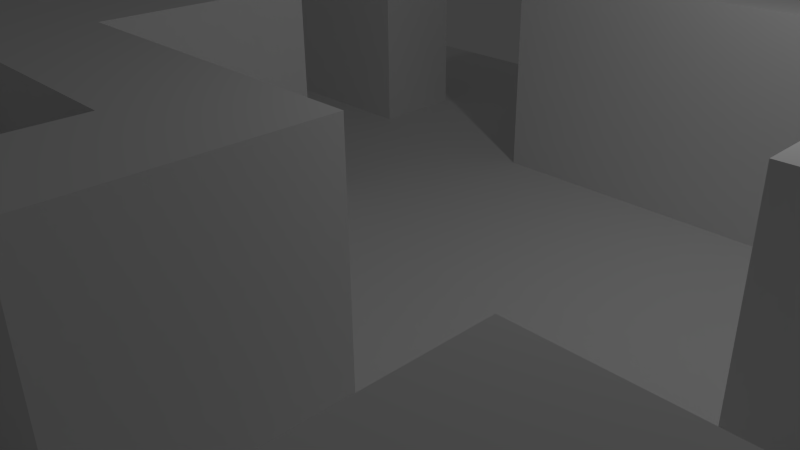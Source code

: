# Source: snowMaze.blend  (saved by Blender 2.74.0; exported with 4.5.12 LTS)
import bpy
from mathutils import Matrix  # noqa: F401  (used for matrix-valued properties, if any)

bpy.ops.wm.read_factory_settings(use_empty=True)
scene = bpy.context.scene
scene.name = 'Scene'

# ---- collections
col_collection_1 = bpy.data.collections.new('Collection 1'); scene.collection.children.link(col_collection_1)

# ---- materials (node trees are filled in below, after node groups)
mat_floor = bpy.data.materials.new('Floor')
mat_floor.alpha_threshold = 0.0
mat_floor.use_transparent_shadow = False
mat_floor.roughness = 0.5
mat_floor.specular_intensity = 0.0
mat_walls = bpy.data.materials.new('Walls')
mat_walls.alpha_threshold = 0.0
mat_walls.use_transparent_shadow = False
mat_walls.roughness = 0.5
mat_walls.specular_intensity = 0.0

# ---- material node trees

# ---- world
world_world = bpy.data.worlds.new('World'); scene.world = world_world
world_world.color = (0.05088, 0.05088, 0.05088)
world_world.use_sun_shadow = False
world_world.sun_shadow_jitter_overblur = 0.0
world_world.cycles.sampling_method = 'MANUAL'
world_world.cycles.sample_map_resolution = 256

# ---- cameras
cam_camera = bpy.data.cameras.new('Camera')
cam_camera.clip_end = 100.0
cam_camera.lens = 35.0
cam_camera.sensor_width = 32.0
cam_camera.sensor_height = 18.0
cam_camera.ortho_scale = 7.314
cam_camera.dof.focus_distance = 0.0
cam_camera.dof.aperture_fstop = 128.0

# ---- lights
light_lamp = bpy.data.lights.new('Lamp', 'POINT')
light_lamp.transmission_factor = 0.0
light_lamp.cutoff_distance = 30.0
light_lamp.energy = 100.0
light_lamp.shadow_buffer_clip_start = 1.001
light_lamp.shadow_soft_size = 0.1
light_lamp.shadow_maximum_resolution = 0.006
light_lamp.use_absolute_resolution = True
light_lamp.cycles.use_multiple_importance_sampling = False

# ---- meshes
me_plane = bpy.data.meshes.new('Plane')
me_plane.from_pydata([(-1.0, -1.0, 0.0), (1.0, -1.0, 0.0), (-1.0, 1.0, 0.0), (1.0, 1.0, 0.0), (-1.0, 0.8182, 0.0), (-1.0, 0.6364, 0.0), (-1.0, 0.4545, 0.0), (-1.0, 0.2727, 0.0), (-1.0, 0.09091, 0.0), (-1.0, -0.09091, 0.0), (-1.0, -0.2727, 0.0), (-1.0, -0.4545, 0.0), (-1.0, -0.6364, 0.0), (-1.0, -0.8182, 0.0), (-0.8182, -1.0, 0.0), (-0.6364, -1.0, 0.0), (-0.4545, -1.0, 0.0), (-0.2727, -1.0, 0.0), (-0.09091, -1.0, 0.0), (0.09091, -1.0, 0.0), (0.2727, -1.0, 0.0), (0.4545, -1.0, 0.0), (0.6364, -1.0, 0.0), (0.8182, -1.0, 0.0), (1.0, -0.8182, 0.0), (1.0, -0.6364, 0.0), (1.0, -0.4545, 0.0), (1.0, -0.2727, 0.0), (1.0, -0.09091, 0.0), (1.0, 0.09091, 0.0), (1.0, 0.2727, 0.0), (1.0, 0.4545, 0.0), (1.0, 0.6364, 0.0), (1.0, 0.8182, 0.0), (0.8182, 1.0, 0.0), (0.6364, 1.0, 0.0), (0.4545, 1.0, 0.0), (0.2727, 1.0, 0.0), (0.09091, 1.0, 0.0), (-0.09091, 1.0, 0.0), (-0.2727, 1.0, 0.0), (-0.4545, 1.0, 0.0), (-0.6364, 1.0, 0.0), (-0.8182, 1.0, 0.0), (-0.8182, -0.8182, 0.0), (-0.8182, -0.6364, 0.0), (-0.8182, -0.4545, 0.0), (-0.8182, -0.2727, 0.0), (-0.8182, -0.09091, 0.0), (-0.8182, 0.09091, 0.0), (-0.8182, 0.2727, 0.0), (-0.8182, 0.4545, 0.0), (-0.8182, 0.6364, 0.0), (-0.8182, 0.8182, 0.0), (-0.6364, -0.8182, 0.0), (-0.6364, -0.6364, 0.0), (-0.6364, -0.4545, 0.0), (-0.6364, -0.2727, 0.0), (-0.6364, -0.09091, 0.0), (-0.6364, 0.09091, 0.0), (-0.6364, 0.2727, 0.0), (-0.6364, 0.4545, 0.0), (-0.6364, 0.6364, 0.0), (-0.6364, 0.8182, 0.0), (-0.4545, -0.8182, 0.0), (-0.4545, -0.6364, 0.0), (-0.4545, -0.4545, 0.0), (-0.4545, -0.2727, 0.0), (-0.4545, -0.09091, 0.0), (-0.4545, 0.09091, 0.0), (-0.4545, 0.2727, 0.0), (-0.4545, 0.4545, 0.0), (-0.4545, 0.6364, 0.0), (-0.4545, 0.8182, 0.0), (-0.2727, -0.8182, 0.0), (-0.2727, -0.6364, 0.0), (-0.2727, -0.4545, 0.0), (-0.2727, -0.2727, 0.0), (-0.2727, -0.09091, 0.0), (-0.2727, 0.09091, 0.0), (-0.2727, 0.2727, 0.0), (-0.2727, 0.4545, 0.0), (-0.2727, 0.6364, 0.0), (-0.2727, 0.8182, 0.0), (-0.09091, -0.8182, 0.0), (-0.09091, -0.6364, 0.0), (-0.09091, -0.4545, 0.0), (-0.09091, -0.2727, 0.0), (-0.09091, -0.09091, 0.0), (-0.09091, 0.09091, 0.0), (-0.09091, 0.2727, 0.0), (-0.09091, 0.4545, 0.0), (-0.09091, 0.6364, 0.0), (-0.09091, 0.8182, 0.0), (0.09091, -0.8182, 0.0), (0.09091, -0.6364, 0.0), (0.09091, -0.4545, 0.0), (0.09091, -0.2727, 0.0), (0.09091, -0.09091, 0.0), (0.09091, 0.09091, 0.0), (0.09091, 0.2727, 0.0), (0.09091, 0.4545, 0.0), (0.09091, 0.6364, 0.0), (0.09091, 0.8182, 0.0), (0.2727, -0.8182, 0.0), (0.2727, -0.6364, 0.0), (0.2727, -0.4545, 0.0), (0.2727, -0.2727, 0.0), (0.2727, -0.09091, 0.0), (0.2727, 0.09091, 0.0), (0.2727, 0.2727, 0.0), (0.2727, 0.4545, 0.0), (0.2727, 0.6364, 0.0), (0.2727, 0.8182, 0.0), (0.4545, -0.8182, 0.0), (0.4545, -0.6364, 0.0), (0.4545, -0.4545, 0.0), (0.4545, -0.2727, 0.0), (0.4545, -0.09091, 0.0), (0.4545, 0.09091, 0.0), (0.4545, 0.2727, 0.0), (0.4545, 0.4545, 0.0), (0.4545, 0.6364, 0.0), (0.4545, 0.8182, 0.0), (0.6364, -0.8182, 0.0), (0.6364, -0.6364, 0.0), (0.6364, -0.4545, 0.0), (0.6364, -0.2727, 0.0), (0.6364, -0.09091, 0.0), (0.6364, 0.09091, 0.0), (0.6364, 0.2727, 0.0), (0.6364, 0.4545, 0.0), (0.6364, 0.6364, 0.0), (0.6364, 0.8182, 0.0), (0.8182, -0.8182, 0.0), (0.8182, -0.6364, 0.0), (0.8182, -0.4545, 0.0), (0.8182, -0.2727, 0.0), (0.8182, -0.09091, 0.0), (0.8182, 0.09091, 0.0), (0.8182, 0.2727, 0.0), (0.8182, 0.4545, 0.0), (0.8182, 0.6364, 0.0), (0.8182, 0.8182, 0.0), (-1.0, 0.6364, 0.375), (-1.0, 0.4545, 0.375), (-0.4545, -1.0, 0.375), (-0.2727, -1.0, 0.375), (1.0, -0.6364, 0.375), (1.0, -0.4545, 0.375), (1.0, -0.09091, 0.375), (1.0, 0.09091, 0.375), (1.0, 0.2727, 0.375), (0.09091, 1.0, 0.375), (-0.09091, 1.0, 0.375), (-0.8182, 0.4545, 0.375), (-0.8182, 0.6364, 0.375), (-0.6364, -0.4545, 0.375), (-0.6364, -0.2727, 0.375), (-0.6364, 0.4545, 0.375), (-0.6364, 0.6364, 0.375), (-0.4545, -0.8182, 0.375), (-0.4545, -0.6364, 0.375), (-0.4545, -0.4545, 0.375), (-0.4545, -0.2727, 0.375), (-0.4545, -0.09091, 0.375), (-0.4545, 0.09091, 0.375), (-0.4545, 0.4545, 0.375), (-0.4545, 0.6364, 0.375), (-0.2727, -0.8182, 0.375), (-0.2727, -0.6364, 0.375), (-0.2727, -0.4545, 0.375), (-0.2727, -0.2727, 0.375), (-0.2727, -0.09091, 0.375), (-0.2727, 0.09091, 0.375), (-0.09091, 0.8182, 0.375), (-0.09091, -0.4545, 0.375), (-0.09091, -0.2727, 0.375), (-0.09091, 0.4545, 0.375), (-0.09091, 0.6364, 0.375), (0.09091, 0.8182, 0.375), (0.09091, -0.6364, 0.375), (0.09091, -0.4545, 0.375), (0.09091, -0.2727, 0.375), (0.09091, 0.4545, 0.375), (0.09091, 0.6364, 0.375), (0.2727, -0.6364, 0.375), (0.2727, -0.4545, 0.375), (0.2727, -0.2727, 0.375), (0.2727, 0.4545, 0.375), (0.2727, 0.6364, 0.375), (0.4545, 0.4545, 0.375), (0.4545, 0.6364, 0.375), (0.6364, -0.6364, 0.375), (0.6364, -0.4545, 0.375), (0.6364, -0.09091, 0.375), (0.6364, 0.09091, 0.375), (0.6364, 0.4545, 0.375), (0.6364, 0.6364, 0.375), (0.8182, -0.6364, 0.375), (0.8182, -0.4545, 0.375), (0.8182, -0.09091, 0.375), (0.8182, 0.09091, 0.375), (0.8182, 0.2727, 0.375)], [], [(143, 33, 3, 34), (4, 53, 43, 2), (53, 63, 42, 43), (63, 73, 41, 42), (73, 83, 40, 41), (83, 93, 39, 40), (107, 97, 183, 188), (103, 113, 37, 38), (113, 123, 36, 37), (123, 133, 35, 36), (133, 143, 34, 35), (0, 14, 44, 13), (13, 44, 45, 12), (12, 45, 46, 11), (11, 46, 47, 10), (10, 47, 48, 9), (9, 48, 49, 8), (8, 49, 50, 7), (7, 50, 51, 6), (16, 17, 147, 146), (5, 52, 53, 4), (14, 15, 54, 44), (44, 54, 55, 45), (45, 55, 56, 46), (46, 56, 57, 47), (47, 57, 58, 48), (48, 58, 59, 49), (49, 59, 60, 50), (50, 60, 61, 51), (140, 139, 202, 203), (52, 62, 63, 53), (15, 16, 64, 54), (54, 64, 65, 55), (55, 65, 66, 56), (105, 106, 187, 186), (57, 67, 68, 58), (58, 68, 69, 59), (59, 69, 70, 60), (60, 70, 71, 61), (38, 39, 154, 153), (62, 72, 73, 63), (62, 52, 156, 160), (126, 125, 193, 194), (93, 92, 179, 175), (136, 126, 194, 200), (78, 79, 174, 173), (111, 121, 191, 189), (69, 79, 80, 70), (70, 80, 81, 71), (71, 81, 82, 72), (72, 82, 83, 73), (17, 18, 84, 74), (74, 84, 85, 75), (75, 85, 86, 76), (65, 64, 161, 162), (77, 87, 88, 78), (78, 88, 89, 79), (79, 89, 90, 80), (80, 90, 91, 81), (81, 91, 92, 82), (82, 92, 93, 83), (18, 19, 94, 84), (84, 94, 95, 85), (85, 95, 96, 86), (71, 72, 168, 167), (87, 97, 98, 88), (88, 98, 99, 89), (89, 99, 100, 90), (90, 100, 101, 91), (30, 140, 203, 152), (51, 61, 159, 155), (19, 20, 104, 94), (94, 104, 105, 95), (92, 91, 178, 179), (125, 135, 199, 193), (97, 107, 108, 98), (98, 108, 109, 99), (99, 109, 110, 100), (100, 110, 111, 101), (77, 78, 173, 172), (102, 112, 113, 103), (20, 21, 114, 104), (104, 114, 115, 105), (105, 115, 116, 106), (106, 116, 117, 107), (107, 117, 118, 108), (108, 118, 119, 109), (109, 119, 120, 110), (110, 120, 121, 111), (95, 105, 186, 181), (112, 122, 123, 113), (21, 22, 124, 114), (114, 124, 125, 115), (115, 125, 126, 116), (116, 126, 127, 117), (117, 127, 128, 118), (118, 128, 129, 119), (119, 129, 130, 120), (120, 130, 131, 121), (131, 132, 198, 197), (122, 132, 133, 123), (22, 23, 134, 124), (124, 134, 135, 125), (64, 16, 146, 161), (126, 136, 137, 127), (127, 137, 138, 128), (29, 30, 152, 151), (129, 139, 140, 130), (130, 140, 141, 131), (131, 141, 142, 132), (132, 142, 143, 133), (23, 1, 24, 134), (134, 24, 25, 135), (112, 102, 185, 190), (136, 26, 27, 137), (137, 27, 28, 138), (57, 56, 157, 158), (97, 87, 177, 183), (140, 30, 31, 141), (141, 31, 32, 142), (142, 32, 33, 143), (175, 180, 153, 154), (145, 155, 156, 144), (155, 159, 160, 156), (157, 163, 164, 158), (159, 167, 168, 160), (146, 147, 169, 161), (161, 169, 170, 162), (162, 170, 171, 163), (163, 171, 172, 164), (164, 172, 173, 165), (165, 173, 174, 166), (171, 176, 177, 172), (176, 182, 183, 177), (178, 184, 185, 179), (179, 185, 180, 175), (181, 186, 187, 182), (182, 187, 188, 183), (184, 189, 190, 185), (189, 191, 192, 190), (191, 197, 198, 192), (193, 199, 200, 194), (195, 201, 202, 196), (199, 148, 149, 200), (201, 150, 151, 202), (202, 151, 152, 203), (66, 65, 162, 163), (122, 112, 190, 192), (103, 38, 153, 180), (106, 107, 188, 187), (135, 25, 148, 199), (61, 71, 167, 159), (76, 86, 176, 171), (128, 138, 201, 195), (25, 26, 149, 148), (91, 101, 184, 178), (17, 74, 169, 147), (79, 69, 166, 174), (121, 131, 197, 191), (26, 136, 200, 149), (68, 67, 164, 165), (72, 62, 160, 168), (87, 77, 172, 177), (139, 129, 196, 202), (129, 128, 195, 196), (74, 75, 170, 169), (132, 122, 192, 198), (69, 68, 165, 166), (102, 103, 180, 185), (6, 51, 155, 145), (56, 66, 163, 157), (96, 95, 181, 182), (5, 6, 145, 144), (75, 76, 171, 170), (86, 96, 182, 176), (138, 28, 150, 201), (101, 111, 189, 184), (39, 93, 175, 154), (52, 5, 144, 156), (28, 29, 151, 150), (67, 57, 158, 164)])
me_plane.polygons.foreach_set('material_index', [0, 0, 0, 0, 0, 0, 1, 0, 0, 0, 0, 0, 0, 0, 0, 0, 0, 0, 0, 1, 0, 0, 0, 0, 0, 0, 0, 0, 0, 1, 0, 0, 0, 0, 1, 0, 0, 0, 0, 1, 0, 1, 1, 1, 1, 1, 1, 0, 0, 0, 0, 0, 0, 0, 1, 0, 0, 0, 0, 0, 0, 0, 0, 0, 1, 0, 0, 0, 0, 1, 1, 0, 0, 1, 1, 0, 0, 0, 0, 1, 0, 0, 0, 0, 0, 0, 0, 0, 0, 1, 0, 0, 0, 0, 0, 0, 0, 0, 0, 1, 0, 0, 0, 1, 0, 0, 1, 0, 0, 0, 0, 0, 0, 1, 0, 0, 1, 1, 0, 0, 0, 0, 0, 0, 0, 0, 0, 0, 0, 0, 0, 0, 0, 0, 0, 0, 0, 0, 0, 0, 0, 0, 0, 0, 0, 0, 1, 1, 1, 1, 1, 1, 1, 1, 1, 1, 1, 1, 1, 1, 1, 1, 1, 1, 1, 1, 1, 1, 1, 1, 1, 1, 1, 1, 1, 1, 1, 1, 1, 1, 1])
_uv = me_plane.uv_layers.new(name='UVMap')
_uv.uv.foreach_set('vector', [1.56, 1.56, 1.796, 1.56, 1.796, 1.796, 1.56, 1.796, -0.7955, 1.56, -0.56, 1.56, -0.56, 1.796, -0.7955, 1.796, -0.56, 1.56, -0.3244, 1.56, -0.3244, 1.796, -0.56, 1.796, -0.3244, 1.56, -0.08887, 1.56, -0.08887, 1.796, -0.3244, 1.796, -0.08887, 1.56, 0.1467, 1.56, 0.1467, 1.796, -0.08887, 1.796, 0.1467, 1.56, 0.3822, 1.56, 0.3822, 1.796, 0.1467, 1.796, 0.7498, 0.5155, 0.4999, 0.5155, 0.4999, 9.805e-05, 0.7498, 9.805e-05, 0.6178, 1.56, 0.8533, 1.56, 0.8533, 1.796, 0.6178, 1.796, 0.8533, 1.56, 1.089, 1.56, 1.089, 1.796, 0.8533, 1.796, 1.089, 1.56, 1.324, 1.56, 1.324, 1.796, 1.089, 1.796, 1.324, 1.56, 1.56, 1.56, 1.56, 1.796, 1.324, 1.796, -0.7955, -0.7955, -0.56, -0.7955, -0.56, -0.56, -0.7955, -0.56, -0.7955, -0.56, -0.56, -0.56, -0.56, -0.3244, -0.7955, -0.3244, -0.7955, -0.3244, -0.56, -0.3244, -0.56, -0.08887, -0.7955, -0.08887, -0.7955, -0.08887, -0.56, -0.08887, -0.56, 0.1467, -0.7955, 0.1467, -0.7955, 0.1467, -0.56, 0.1467, -0.56, 0.3822, -0.7955, 0.3822, -0.7955, 0.3822, -0.56, 0.3822, -0.56, 0.6178, -0.7955, 0.6178, -0.7955, 0.6178, -0.56, 0.6178, -0.56, 0.8533, -0.7955, 0.8533, -0.7955, 0.8533, -0.56, 0.8533, -0.56, 1.089, -0.7955, 1.089, 6.994e-05, 6.962e-05, 0.4849, 6.972e-05, 0.4849, 0.9999, 6.962e-05, 0.9999, -0.7955, 1.324, -0.56, 1.324, -0.56, 1.56, -0.7955, 1.56, -0.56, -0.7955, -0.3244, -0.7955, -0.3244, -0.56, -0.56, -0.56, -0.56, -0.56, -0.3244, -0.56, -0.3244, -0.3244, -0.56, -0.3244, -0.56, -0.3244, -0.3244, -0.3244, -0.3244, -0.08887, -0.56, -0.08887, -0.56, -0.08887, -0.3244, -0.08887, -0.3244, 0.1467, -0.56, 0.1467, -0.56, 0.1467, -0.3244, 0.1467, -0.3244, 0.3822, -0.56, 0.3822, -0.56, 0.3822, -0.3244, 0.3822, -0.3244, 0.6178, -0.56, 0.6178, -0.56, 0.6178, -0.3244, 0.6178, -0.3244, 0.8533, -0.56, 0.8533, -0.56, 0.8533, -0.3244, 0.8533, -0.3244, 1.089, -0.56, 1.089, 0.4851, 0.0001392, 0.9698, 0.0001393, 0.9698, 0.9999, 0.4851, 0.9999, -0.56, 1.324, -0.3244, 1.324, -0.3244, 1.56, -0.56, 1.56, -0.3244, -0.7955, -0.08887, -0.7955, -0.08887, -0.56, -0.3244, -0.56, -0.3244, -0.56, -0.08887, -0.56, -0.08887, -0.3244, -0.3244, -0.3244, -0.3244, -0.3244, -0.08887, -0.3244, -0.08887, -0.08887, -0.3244, -0.08887, 9.845e-05, 9.869e-05, 0.4849, 9.865e-05, 0.4849, 0.9999, 9.845e-05, 0.9999, -0.3244, 0.1467, -0.08887, 0.1467, -0.08887, 0.3822, -0.3244, 0.3822, -0.3244, 0.3822, -0.08887, 0.3822, -0.08887, 0.6178, -0.3244, 0.6178, -0.3244, 0.6178, -0.08887, 0.6178, -0.08887, 0.8533, -0.3244, 0.8533, -0.3244, 0.8533, -0.08887, 0.8533, -0.08887, 1.089, -0.3244, 1.089, 6.962e-05, 6.962e-05, 0.4849, 6.966e-05, 0.4849, 0.9999, 6.962e-05, 0.9999, -0.3244, 1.324, -0.08887, 1.324, -0.08887, 1.56, -0.3244, 1.56, 0.6666, 0.6875, 0.3334, 0.6875, 0.3334, 8.29e-05, 0.6666, 8.29e-05, 6.994e-05, 6.962e-05, 0.4849, 6.971e-05, 0.4849, 0.9999, 6.962e-05, 0.9999, 0.6666, 0.6875, 0.3334, 0.6875, 0.3334, 8.304e-05, 0.6666, 8.29e-05, 0.4849, 9.853e-05, 0.9696, 9.849e-05, 0.9696, 0.9999, 0.4849, 0.9999, 0.2424, 0.5001, 0.4847, 0.5001, 0.4847, 0.9999, 0.2424, 0.9999, 0.5, 7.192e-05, 0.75, 7.188e-05, 0.75, 0.5156, 0.5, 0.5156, -0.08887, 0.6178, 0.1467, 0.6178, 0.1467, 0.8533, -0.08887, 0.8533, -0.08887, 0.8533, 0.1467, 0.8533, 0.1467, 1.089, -0.08887, 1.089, -0.08887, 1.089, 0.1467, 1.089, 0.1467, 1.324, -0.08887, 1.324, -0.08887, 1.324, 0.1467, 1.324, 0.1467, 1.56, -0.08887, 1.56, 0.1467, -0.7955, 0.3822, -0.7955, 0.3822, -0.56, 0.1467, -0.56, 0.1467, -0.56, 0.3822, -0.56, 0.3822, -0.3244, 0.1467, -0.3244, 0.1467, -0.3244, 0.3822, -0.3244, 0.3822, -0.08887, 0.1467, -0.08887, 0.4847, 0.4999, 0.2424, 0.4999, 0.2424, 0.0001095, 0.4847, 0.0001095, 0.1467, 0.1467, 0.3822, 0.1467, 0.3822, 0.3822, 0.1467, 0.3822, 0.1467, 0.3822, 0.3822, 0.3822, 0.3822, 0.6178, 0.1467, 0.6178, 0.1467, 0.6178, 0.3822, 0.6178, 0.3822, 0.8533, 0.1467, 0.8533, 0.1467, 0.8533, 0.3822, 0.8533, 0.3822, 1.089, 0.1467, 1.089, 0.1467, 1.089, 0.3822, 1.089, 0.3822, 1.324, 0.1467, 1.324, 0.1467, 1.324, 0.3822, 1.324, 0.3822, 1.56, 0.1467, 1.56, 0.3822, -0.7955, 0.6178, -0.7955, 0.6178, -0.56, 0.3822, -0.56, 0.3822, -0.56, 0.6178, -0.56, 0.6178, -0.3244, 0.3822, -0.3244, 0.3822, -0.3244, 0.6178, -0.3244, 0.6178, -0.08887, 0.3822, -0.08887, 6.97e-05, 6.962e-05, 0.4849, 6.966e-05, 0.4849, 0.9999, 6.962e-05, 0.9999, 0.3822, 0.1467, 0.6178, 0.1467, 0.6178, 0.3822, 0.3822, 0.3822, 0.3822, 0.3822, 0.6178, 0.3822, 0.6178, 0.6178, 0.3822, 0.6178, 0.3822, 0.6178, 0.6178, 0.6178, 0.6178, 0.8533, 0.3822, 0.8533, 0.3822, 0.8533, 0.6178, 0.8533, 0.6178, 1.089, 0.3822, 1.089, 0.0001394, 0.0001392, 0.4849, 0.0001393, 0.4849, 0.9999, 0.0001392, 0.9999, 0.3334, 8.312e-05, 0.6666, 8.307e-05, 0.6666, 0.6875, 0.3334, 0.6875, 0.6178, -0.7955, 0.8533, -0.7955, 0.8533, -0.56, 0.6178, -0.56, 0.6178, -0.56, 0.8533, -0.56, 0.8533, -0.3244, 0.6178, -0.3244, 0.3334, 0.6875, 8.334e-05, 0.6875, 8.29e-05, 8.328e-05, 0.3334, 8.304e-05, 9.845e-05, 9.869e-05, 0.4849, 9.865e-05, 0.4849, 0.9999, 9.845e-05, 0.9999, 0.6178, 0.1467, 0.8533, 0.1467, 0.8533, 0.3822, 0.6178, 0.3822, 0.6178, 0.3822, 0.8533, 0.3822, 0.8533, 0.6178, 0.6178, 0.6178, 0.6178, 0.6178, 0.8533, 0.6178, 0.8533, 0.8533, 0.6178, 0.8533, 0.6178, 0.8533, 0.8533, 0.8533, 0.8533, 1.089, 0.6178, 1.089, 0.0001095, 0.5001, 0.2424, 0.5001, 0.2424, 0.9999, 0.0001095, 0.9999, 0.6178, 1.324, 0.8533, 1.324, 0.8533, 1.56, 0.6178, 1.56, 0.8533, -0.7955, 1.089, -0.7955, 1.089, -0.56, 0.8533, -0.56, 0.8533, -0.56, 1.089, -0.56, 1.089, -0.3244, 0.8533, -0.3244, 0.8533, -0.3244, 1.089, -0.3244, 1.089, -0.08887, 0.8533, -0.08887, 0.8533, -0.08887, 1.089, -0.08887, 1.089, 0.1467, 0.8533, 0.1467, 0.8533, 0.1467, 1.089, 0.1467, 1.089, 0.3822, 0.8533, 0.3822, 0.8533, 0.3822, 1.089, 0.3822, 1.089, 0.6178, 0.8533, 0.6178, 0.8533, 0.6178, 1.089, 0.6178, 1.089, 0.8533, 0.8533, 0.8533, 0.8533, 0.8533, 1.089, 0.8533, 1.089, 1.089, 0.8533, 1.089, 0.5, 0.0001225, 0.7498, 0.0001225, 0.7498, 0.5154, 0.5, 0.5154, 0.8533, 1.324, 1.089, 1.324, 1.089, 1.56, 0.8533, 1.56, 1.089, -0.7955, 1.324, -0.7955, 1.324, -0.56, 1.089, -0.56, 1.089, -0.56, 1.324, -0.56, 1.324, -0.3244, 1.089, -0.3244, 1.089, -0.3244, 1.324, -0.3244, 1.324, -0.08887, 1.089, -0.08887, 1.089, -0.08887, 1.324, -0.08887, 1.324, 0.1467, 1.089, 0.1467, 1.089, 0.1467, 1.324, 0.1467, 1.324, 0.3822, 1.089, 0.3822, 1.089, 0.3822, 1.324, 0.3822, 1.324, 0.6178, 1.089, 0.6178, 1.089, 0.6178, 1.324, 0.6178, 1.324, 0.8533, 1.089, 0.8533, 1.089, 0.8533, 1.324, 0.8533, 1.324, 1.089, 1.089, 1.089, 6.97e-05, 6.962e-05, 0.4849, 6.966e-05, 0.4849, 0.9999, 6.962e-05, 0.9999, 1.089, 1.324, 1.324, 1.324, 1.324, 1.56, 1.089, 1.56, 1.324, -0.7955, 1.56, -0.7955, 1.56, -0.56, 1.324, -0.56, 1.324, -0.56, 1.56, -0.56, 1.56, -0.3244, 1.324, -0.3244, 0.2424, 0.4999, 0.0001095, 0.4999, 0.0001095, 0.0001095, 0.2424, 0.0001095, 1.324, -0.08887, 1.56, -0.08887, 1.56, 0.1467, 1.324, 0.1467, 1.324, 0.1467, 1.56, 0.1467, 1.56, 0.3822, 1.324, 0.3822, 0.4849, 9.853e-05, 0.9696, 9.853e-05, 0.9696, 0.9999, 0.4849, 0.9999, 1.324, 0.6178, 1.56, 0.6178, 1.56, 0.8533, 1.324, 0.8533, 1.324, 0.8533, 1.56, 0.8533, 1.56, 1.089, 1.324, 1.089, 1.324, 1.089, 1.56, 1.089, 1.56, 1.324, 1.324, 1.324, 1.324, 1.324, 1.56, 1.324, 1.56, 1.56, 1.324, 1.56, 1.56, -0.7955, 1.796, -0.7955, 1.796, -0.56, 1.56, -0.56, 1.56, -0.56, 1.796, -0.56, 1.796, -0.3244, 1.56, -0.3244, 0.3334, 0.6875, 8.307e-05, 0.6875, 8.29e-05, 8.307e-05, 0.3334, 8.301e-05, 1.56, -0.08887, 1.796, -0.08887, 1.796, 0.1467, 1.56, 0.1467, 1.56, 0.1467, 1.796, 0.1467, 1.796, 0.3822, 1.56, 0.3822, 6.994e-05, 6.962e-05, 0.4849, 6.97e-05, 0.4849, 0.9999, 6.962e-05, 0.9999, 0.4999, 0.5155, 0.25, 0.5155, 0.25, 9.813e-05, 0.4999, 9.805e-05, 1.56, 0.8533, 1.796, 0.8533, 1.796, 1.089, 1.56, 1.089, 1.56, 1.089, 1.796, 1.089, 1.796, 1.324, 1.56, 1.324, 1.56, 1.324, 1.796, 1.324, 1.796, 1.56, 1.56, 1.56, 0.3822, 1.56, 0.6178, 1.56, 0.6178, 1.796, 0.3822, 1.796, -0.7955, 1.089, -0.56, 1.089, -0.56, 1.324, -0.7955, 1.324, -0.56, 1.089, -0.3244, 1.089, -0.3244, 1.324, -0.56, 1.324, -0.3244, -0.08887, -0.08887, -0.08887, -0.08887, 0.1467, -0.3244, 0.1467, -0.3244, 1.089, -0.08887, 1.089, -0.08887, 1.324, -0.3244, 1.324, -0.08887, -0.7955, 0.1467, -0.7955, 0.1467, -0.56, -0.08887, -0.56, -0.08887, -0.56, 0.1467, -0.56, 0.1467, -0.3244, -0.08887, -0.3244, -0.08887, -0.3244, 0.1467, -0.3244, 0.1467, -0.08887, -0.08887, -0.08887, -0.08887, -0.08887, 0.1467, -0.08887, 0.1467, 0.1467, -0.08887, 0.1467, -0.08887, 0.1467, 0.1467, 0.1467, 0.1467, 0.3822, -0.08887, 0.3822, -0.08887, 0.3822, 0.1467, 0.3822, 0.1467, 0.6178, -0.08887, 0.6178, 0.1467, -0.08887, 0.3822, -0.08887, 0.3822, 0.1467, 0.1467, 0.1467, 0.3822, -0.08887, 0.6178, -0.08887, 0.6178, 0.1467, 0.3822, 0.1467, 0.3822, 1.089, 0.6178, 1.089, 0.6178, 1.324, 0.3822, 1.324, 0.3822, 1.324, 0.6178, 1.324, 0.6178, 1.56, 0.3822, 1.56, 0.6178, -0.3244, 0.8533, -0.3244, 0.8533, -0.08887, 0.6178, -0.08887, 0.6178, -0.08887, 0.8533, -0.08887, 0.8533, 0.1467, 0.6178, 0.1467, 0.6178, 1.089, 0.8533, 1.089, 0.8533, 1.324, 0.6178, 1.324, 0.8533, 1.089, 1.089, 1.089, 1.089, 1.324, 0.8533, 1.324, 1.089, 1.089, 1.324, 1.089, 1.324, 1.324, 1.089, 1.324, 1.324, -0.3244, 1.56, -0.3244, 1.56, -0.08887, 1.324, -0.08887, 1.324, 0.3822, 1.56, 0.3822, 1.56, 0.6178, 1.324, 0.6178, 1.56, -0.3244, 1.796, -0.3244, 1.796, -0.08887, 1.56, -0.08887, 1.56, 0.3822, 1.796, 0.3822, 1.796, 0.6178, 1.56, 0.6178, 1.56, 0.6178, 1.796, 0.6178, 1.796, 0.8533, 1.56, 0.8533, 0.7271, 0.4999, 0.4847, 0.4999, 0.4847, 0.0001095, 0.7271, 0.0001095, 0.6666, 0.6875, 0.3334, 0.6875, 0.3334, 8.301e-05, 0.6666, 8.29e-05, 0.4849, 9.849e-05, 0.9696, 9.853e-05, 0.9696, 0.9999, 0.4849, 0.9999, 0.4849, 9.865e-05, 0.9696, 9.845e-05, 0.9696, 0.9999, 0.4849, 0.9999, 0.4849, 9.865e-05, 0.9696, 9.845e-05, 0.9696, 0.9999, 0.4849, 0.9999, 0.6666, 8.307e-05, 0.9999, 8.29e-05, 0.9999, 0.6875, 0.6666, 0.6875, 0.0001225, 0.0001226, 0.2499, 0.0001226, 0.2499, 0.5154, 0.0001225, 0.5154, 9.845e-05, 9.857e-05, 0.4849, 9.853e-05, 0.4849, 0.9999, 9.845e-05, 0.9999, 6.994e-05, 6.962e-05, 0.4849, 6.97e-05, 0.4849, 0.9999, 6.962e-05, 0.9999, 7.188e-05, 7.192e-05, 0.25, 7.194e-05, 0.25, 0.5156, 7.18e-05, 0.5156, 0.0001096, 0.0001096, 0.2424, 0.0001096, 0.2424, 0.4999, 0.0001095, 0.4999, 6.98e-05, 6.962e-05, 0.4849, 6.966e-05, 0.4849, 0.9999, 6.962e-05, 0.9999, 0.75, 7.188e-05, 0.9999, 7.18e-05, 0.9999, 0.5156, 0.75, 0.5156, 9.861e-05, 9.845e-05, 0.4849, 9.853e-05, 0.4849, 0.9999, 9.845e-05, 0.9999, 0.2424, 0.5001, 0.4847, 0.5001, 0.4847, 0.9999, 0.2424, 0.9999, 0.9999, 0.6875, 0.6666, 0.6875, 0.6666, 8.29e-05, 0.9999, 8.29e-05, 0.25, 0.5155, 9.83e-05, 0.5155, 9.805e-05, 9.822e-05, 0.25, 9.813e-05, 0.4851, 0.0001392, 0.9698, 0.0001392, 0.9698, 0.9999, 0.4851, 0.9999, 0.0001395, 0.0001392, 0.4849, 0.0001393, 0.4849, 0.9999, 0.0001392, 0.9999, 0.2424, 0.0001096, 0.4847, 0.0001096, 0.4847, 0.4999, 0.2424, 0.4999, 0.9999, 0.6875, 0.6666, 0.6875, 0.6666, 8.29e-05, 0.9999, 8.29e-05, 0.0001095, 0.5001, 0.2424, 0.5001, 0.2424, 0.9999, 0.0001095, 0.9999, 9.861e-05, 9.845e-05, 0.4849, 9.849e-05, 0.4849, 0.9999, 9.845e-05, 0.9999, 8.312e-05, 8.307e-05, 0.3334, 8.312e-05, 0.3334, 0.6875, 8.29e-05, 0.6875, 0.7501, 0.0001225, 0.9999, 0.0001225, 0.9999, 0.5154, 0.7501, 0.5154, 6.994e-05, 6.962e-05, 0.4849, 6.971e-05, 0.4849, 0.9999, 6.962e-05, 0.9999, 6.97e-05, 6.962e-05, 0.4849, 6.966e-05, 0.4849, 0.9999, 6.962e-05, 0.9999, 0.4847, 0.0001096, 0.7271, 0.0001095, 0.7271, 0.4999, 0.4847, 0.4999, 0.2499, 0.0001226, 0.4998, 0.0001225, 0.4998, 0.5154, 0.2499, 0.5154, 0.4849, 9.853e-05, 0.9696, 9.845e-05, 0.9696, 0.9999, 0.4849, 0.9999, 0.25, 7.194e-05, 0.5, 7.192e-05, 0.5, 0.5156, 0.25, 0.5156, 0.9999, 0.6875, 0.6666, 0.6875, 0.6666, 8.29e-05, 0.9999, 8.29e-05, 0.3334, 0.6875, 8.29e-05, 0.6875, 8.29e-05, 8.29e-05, 0.3334, 8.29e-05, 9.865e-05, 9.845e-05, 0.4849, 9.853e-05, 0.4849, 0.9999, 9.845e-05, 0.9999, 0.75, 9.807e-05, 0.9999, 9.805e-05, 0.9999, 0.5155, 0.75, 0.5155])
me_plane.materials.append(mat_floor)
me_plane.materials.append(mat_walls)
me_plane.use_remesh_preserve_volume = False
me_plane.use_remesh_preserve_attributes = False
me_plane.use_mirror_vertex_groups = False
me_plane.update()

# ---- objects
ob_plane = bpy.data.objects.new('Plane', me_plane)
ob_lamp = bpy.data.objects.new('Lamp', light_lamp)
ob_camera = bpy.data.objects.new('Camera', cam_camera)

# ---- transforms, parenting, visibility, modifiers, constraints
ob_plane.location = (0.0, 0.0, 0.0)
ob_plane.scale = (8.0, 8.0, 8.0)
ob_plane.lineart.crease_threshold = 0.0
ob_lamp.location = (4.076, 1.005, 5.904)
ob_lamp.rotation_euler = (0.6503, 0.05522, 1.866)
ob_lamp.lock_rotations_4d = False
ob_lamp.empty_display_type = 'ARROWS'
ob_lamp.color = (0.0, 0.0, 0.0, 0.0)
ob_lamp.hide_viewport = True
ob_lamp.lineart.crease_threshold = 0.0
ob_camera.location = (7.481, -6.508, 5.344)
ob_camera.rotation_euler = (1.109, 0.01082, 0.8149)
ob_camera.lock_rotations_4d = False
ob_camera.empty_display_type = 'ARROWS'
ob_camera.color = (0.0, 0.0, 0.0, 0.0)
ob_camera.hide_viewport = True
ob_camera.display_type = 'WIRE'
ob_camera.lineart.crease_threshold = 0.0

# ---- collection membership
col_collection_1.objects.link(ob_plane)
col_collection_1.objects.link(ob_lamp)
col_collection_1.objects.link(ob_camera)

# ---- scene / render settings (as saved in the file)
scene.camera = ob_camera
scene.frame_start = 1; scene.frame_end = 250; scene.frame_set(1)
scene.render.engine = 'BLENDER_EEVEE_NEXT'
scene.render.resolution_percentage = 50
scene.render.dither_intensity = 0.0
scene.cycles.use_denoising = False
scene.cycles.samples = 10
scene.cycles.sampling_pattern = 'TABULATED_SOBOL'
scene.cycles.light_sampling_threshold = 0.0
scene.cycles.use_adaptive_sampling = False
scene.cycles.use_light_tree = False
scene.cycles.blur_glossy = 0.0
scene.cycles.pixel_filter_type = 'GAUSSIAN'
scene.cycles.sample_clamp_indirect = 0.0
scene.view_settings.view_transform = 'Standard'
bpy.context.view_layer.update()
